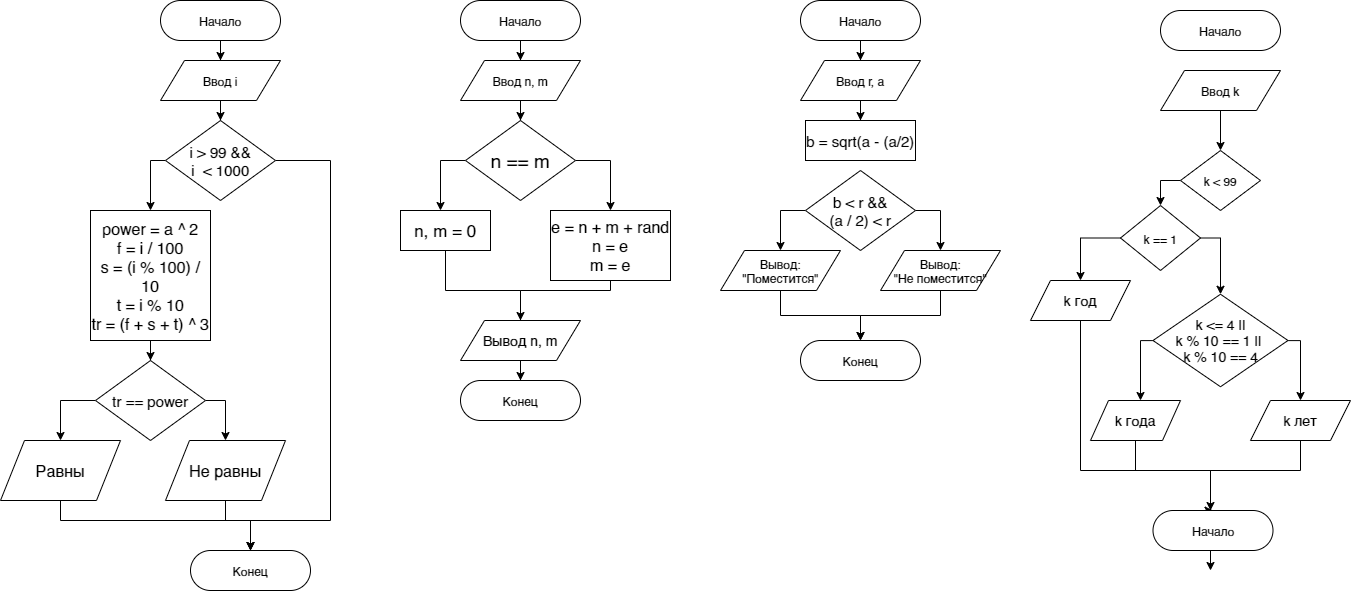

The diagram above was exported from draw.io. Its source (the exported page's mxGraphModel, read from the mxfile embedded in the PNG):
<mxGraphModel dx="1662" dy="822" grid="1" gridSize="10" guides="1" tooltips="1" connect="1" arrows="1" fold="1" page="1" pageScale="1" pageWidth="1600" pageHeight="900" math="0" shadow="0">
  <root>
    <mxCell id="0" />
    <mxCell id="1" parent="0" />
    <mxCell id="gIht_Aax5Ctyj-1geMEI-3" style="edgeStyle=orthogonalEdgeStyle;rounded=0;orthogonalLoop=1;jettySize=auto;html=1;entryX=0.5;entryY=0;entryDx=0;entryDy=0;strokeColor=#000000;" parent="1" source="gIht_Aax5Ctyj-1geMEI-2" target="gIht_Aax5Ctyj-1geMEI-4" edge="1">
      <mxGeometry relative="1" as="geometry">
        <mxPoint x="329.9999999999999" y="100" as="targetPoint" />
      </mxGeometry>
    </mxCell>
    <mxCell id="gIht_Aax5Ctyj-1geMEI-2" value="Начало" style="rounded=1;whiteSpace=wrap;html=1;arcSize=50;strokeColor=#000000;" parent="1" vertex="1">
      <mxGeometry x="270" y="30" width="120" height="40" as="geometry" />
    </mxCell>
    <mxCell id="gIht_Aax5Ctyj-1geMEI-8" style="edgeStyle=orthogonalEdgeStyle;rounded=0;orthogonalLoop=1;jettySize=auto;html=1;fontSize=15;strokeColor=#000000;" parent="1" source="gIht_Aax5Ctyj-1geMEI-4" target="gIht_Aax5Ctyj-1geMEI-5" edge="1">
      <mxGeometry relative="1" as="geometry" />
    </mxCell>
    <mxCell id="gIht_Aax5Ctyj-1geMEI-4" value="Ввод i" style="shape=parallelogram;perimeter=parallelogramPerimeter;whiteSpace=wrap;html=1;strokeColor=#000000;" parent="1" vertex="1">
      <mxGeometry x="270" y="90" width="120" height="40" as="geometry" />
    </mxCell>
    <mxCell id="gIht_Aax5Ctyj-1geMEI-9" style="edgeStyle=orthogonalEdgeStyle;rounded=0;orthogonalLoop=1;jettySize=auto;html=1;fontSize=15;strokeColor=#000000;" parent="1" source="gIht_Aax5Ctyj-1geMEI-5" target="gIht_Aax5Ctyj-1geMEI-11" edge="1">
      <mxGeometry relative="1" as="geometry">
        <mxPoint x="249.9999999999999" y="270" as="targetPoint" />
        <Array as="points">
          <mxPoint x="260" y="190" />
        </Array>
      </mxGeometry>
    </mxCell>
    <mxCell id="gIht_Aax5Ctyj-1geMEI-29" style="edgeStyle=orthogonalEdgeStyle;rounded=0;orthogonalLoop=1;jettySize=auto;html=1;entryX=0.5;entryY=0;entryDx=0;entryDy=0;fontSize=16;strokeColor=#000000;" parent="1" source="gIht_Aax5Ctyj-1geMEI-5" target="gIht_Aax5Ctyj-1geMEI-22" edge="1">
      <mxGeometry relative="1" as="geometry">
        <Array as="points">
          <mxPoint x="440" y="190" />
          <mxPoint x="440" y="550" />
          <mxPoint x="360" y="550" />
        </Array>
      </mxGeometry>
    </mxCell>
    <mxCell id="gIht_Aax5Ctyj-1geMEI-5" value="i &amp;gt; 99 &amp;amp;&amp;amp;&lt;br style=&quot;font-size: 15px;&quot;&gt;i&amp;nbsp; &amp;lt; 1000" style="rhombus;whiteSpace=wrap;html=1;fontSize=15;strokeColor=#000000;" parent="1" vertex="1">
      <mxGeometry x="275" y="150" width="110" height="80" as="geometry" />
    </mxCell>
    <mxCell id="gIht_Aax5Ctyj-1geMEI-13" style="edgeStyle=orthogonalEdgeStyle;rounded=0;orthogonalLoop=1;jettySize=auto;html=1;fontSize=16;strokeColor=#000000;" parent="1" source="gIht_Aax5Ctyj-1geMEI-11" target="gIht_Aax5Ctyj-1geMEI-12" edge="1">
      <mxGeometry relative="1" as="geometry" />
    </mxCell>
    <mxCell id="gIht_Aax5Ctyj-1geMEI-11" value="power = a ^ 2&lt;br style=&quot;font-size: 16px;&quot;&gt;f = i / 100&lt;br style=&quot;font-size: 16px;&quot;&gt;s = (i % 100) / 10&lt;br style=&quot;font-size: 16px;&quot;&gt;t = i % 10&lt;br style=&quot;font-size: 16px;&quot;&gt;tr = (f + s + t) ^ 3" style="rounded=0;whiteSpace=wrap;html=1;fontSize=16;strokeColor=#000000;" parent="1" vertex="1">
      <mxGeometry x="200" y="240" width="120" height="130" as="geometry" />
    </mxCell>
    <mxCell id="gIht_Aax5Ctyj-1geMEI-14" style="edgeStyle=orthogonalEdgeStyle;rounded=0;orthogonalLoop=1;jettySize=auto;html=1;fontSize=16;strokeColor=#000000;" parent="1" source="gIht_Aax5Ctyj-1geMEI-12" target="gIht_Aax5Ctyj-1geMEI-15" edge="1">
      <mxGeometry relative="1" as="geometry">
        <mxPoint x="129.9999999999999" y="480" as="targetPoint" />
        <Array as="points">
          <mxPoint x="170" y="430" />
        </Array>
      </mxGeometry>
    </mxCell>
    <mxCell id="gIht_Aax5Ctyj-1geMEI-18" style="edgeStyle=orthogonalEdgeStyle;rounded=0;orthogonalLoop=1;jettySize=auto;html=1;entryX=0.5;entryY=0;entryDx=0;entryDy=0;fontSize=16;strokeColor=#000000;" parent="1" source="gIht_Aax5Ctyj-1geMEI-12" target="gIht_Aax5Ctyj-1geMEI-17" edge="1">
      <mxGeometry relative="1" as="geometry">
        <Array as="points">
          <mxPoint x="335" y="430" />
        </Array>
      </mxGeometry>
    </mxCell>
    <mxCell id="gIht_Aax5Ctyj-1geMEI-12" value="tr == power" style="rhombus;whiteSpace=wrap;html=1;fontSize=15;strokeColor=#000000;" parent="1" vertex="1">
      <mxGeometry x="205" y="390" width="110" height="80" as="geometry" />
    </mxCell>
    <mxCell id="gIht_Aax5Ctyj-1geMEI-25" style="edgeStyle=orthogonalEdgeStyle;rounded=0;orthogonalLoop=1;jettySize=auto;html=1;fontSize=16;strokeColor=#000000;" parent="1" source="gIht_Aax5Ctyj-1geMEI-15" target="gIht_Aax5Ctyj-1geMEI-22" edge="1">
      <mxGeometry relative="1" as="geometry">
        <Array as="points">
          <mxPoint x="170" y="550" />
          <mxPoint x="360" y="550" />
        </Array>
      </mxGeometry>
    </mxCell>
    <mxCell id="gIht_Aax5Ctyj-1geMEI-15" value="Равны" style="shape=parallelogram;perimeter=parallelogramPerimeter;whiteSpace=wrap;html=1;fontSize=16;strokeColor=#000000;" parent="1" vertex="1">
      <mxGeometry x="110" y="470" width="120" height="60" as="geometry" />
    </mxCell>
    <mxCell id="gIht_Aax5Ctyj-1geMEI-26" style="edgeStyle=orthogonalEdgeStyle;rounded=0;orthogonalLoop=1;jettySize=auto;html=1;entryX=0.5;entryY=0;entryDx=0;entryDy=0;fontSize=16;strokeColor=#000000;" parent="1" source="gIht_Aax5Ctyj-1geMEI-17" target="gIht_Aax5Ctyj-1geMEI-22" edge="1">
      <mxGeometry relative="1" as="geometry">
        <Array as="points">
          <mxPoint x="335" y="550" />
          <mxPoint x="360" y="550" />
        </Array>
      </mxGeometry>
    </mxCell>
    <mxCell id="gIht_Aax5Ctyj-1geMEI-17" value="Не равны" style="shape=parallelogram;perimeter=parallelogramPerimeter;whiteSpace=wrap;html=1;fontSize=16;strokeColor=#000000;" parent="1" vertex="1">
      <mxGeometry x="275" y="470" width="120" height="60" as="geometry" />
    </mxCell>
    <mxCell id="gIht_Aax5Ctyj-1geMEI-22" value="Конец" style="rounded=1;whiteSpace=wrap;html=1;arcSize=50;strokeColor=#000000;" parent="1" vertex="1">
      <mxGeometry x="300" y="580" width="120" height="40" as="geometry" />
    </mxCell>
    <mxCell id="rSaVHySH3wWeimPQd86B-3" style="edgeStyle=orthogonalEdgeStyle;rounded=0;orthogonalLoop=1;jettySize=auto;html=1;" parent="1" source="rSaVHySH3wWeimPQd86B-1" target="rSaVHySH3wWeimPQd86B-2" edge="1">
      <mxGeometry relative="1" as="geometry" />
    </mxCell>
    <mxCell id="rSaVHySH3wWeimPQd86B-1" value="Начало" style="rounded=1;whiteSpace=wrap;html=1;arcSize=50;strokeColor=#000000;" parent="1" vertex="1">
      <mxGeometry x="570" y="30" width="120" height="40" as="geometry" />
    </mxCell>
    <mxCell id="rSaVHySH3wWeimPQd86B-5" style="edgeStyle=orthogonalEdgeStyle;rounded=0;orthogonalLoop=1;jettySize=auto;html=1;entryX=0.5;entryY=0;entryDx=0;entryDy=0;" parent="1" source="rSaVHySH3wWeimPQd86B-2" target="rSaVHySH3wWeimPQd86B-4" edge="1">
      <mxGeometry relative="1" as="geometry" />
    </mxCell>
    <mxCell id="rSaVHySH3wWeimPQd86B-2" value="Ввод n, m" style="shape=parallelogram;perimeter=parallelogramPerimeter;whiteSpace=wrap;html=1;strokeColor=#000000;" parent="1" vertex="1">
      <mxGeometry x="570" y="90" width="120" height="40" as="geometry" />
    </mxCell>
    <mxCell id="rSaVHySH3wWeimPQd86B-6" style="edgeStyle=orthogonalEdgeStyle;rounded=0;orthogonalLoop=1;jettySize=auto;html=1;fontSize=19;" parent="1" source="rSaVHySH3wWeimPQd86B-4" target="rSaVHySH3wWeimPQd86B-7" edge="1">
      <mxGeometry relative="1" as="geometry">
        <mxPoint x="550" y="250" as="targetPoint" />
        <Array as="points">
          <mxPoint x="550" y="190" />
        </Array>
      </mxGeometry>
    </mxCell>
    <mxCell id="rSaVHySH3wWeimPQd86B-8" style="edgeStyle=orthogonalEdgeStyle;rounded=0;orthogonalLoop=1;jettySize=auto;html=1;fontSize=17;" parent="1" source="rSaVHySH3wWeimPQd86B-4" target="rSaVHySH3wWeimPQd86B-10" edge="1">
      <mxGeometry relative="1" as="geometry">
        <mxPoint x="720" y="240" as="targetPoint" />
        <Array as="points">
          <mxPoint x="720" y="190" />
        </Array>
      </mxGeometry>
    </mxCell>
    <mxCell id="rSaVHySH3wWeimPQd86B-4" value="n == m" style="rhombus;whiteSpace=wrap;html=1;fontSize=19;" parent="1" vertex="1">
      <mxGeometry x="575" y="150" width="110" height="80" as="geometry" />
    </mxCell>
    <mxCell id="rSaVHySH3wWeimPQd86B-12" style="edgeStyle=orthogonalEdgeStyle;rounded=0;orthogonalLoop=1;jettySize=auto;html=1;entryX=0.5;entryY=0;entryDx=0;entryDy=0;fontSize=16;" parent="1" source="rSaVHySH3wWeimPQd86B-7" target="rSaVHySH3wWeimPQd86B-11" edge="1">
      <mxGeometry relative="1" as="geometry">
        <Array as="points">
          <mxPoint x="555" y="320" />
          <mxPoint x="630" y="320" />
        </Array>
      </mxGeometry>
    </mxCell>
    <mxCell id="rSaVHySH3wWeimPQd86B-7" value="n, m = 0" style="rounded=0;whiteSpace=wrap;html=1;fontSize=17;" parent="1" vertex="1">
      <mxGeometry x="510" y="240" width="90" height="40" as="geometry" />
    </mxCell>
    <mxCell id="rSaVHySH3wWeimPQd86B-13" style="edgeStyle=orthogonalEdgeStyle;rounded=0;orthogonalLoop=1;jettySize=auto;html=1;fontSize=16;" parent="1" source="rSaVHySH3wWeimPQd86B-10" edge="1">
      <mxGeometry relative="1" as="geometry">
        <mxPoint x="630" y="360" as="targetPoint" />
        <Array as="points">
          <mxPoint x="720" y="320" />
          <mxPoint x="630" y="320" />
        </Array>
      </mxGeometry>
    </mxCell>
    <mxCell id="rSaVHySH3wWeimPQd86B-10" value="e = n + m + rand&lt;br style=&quot;font-size: 16px;&quot;&gt;n = e&lt;br style=&quot;font-size: 16px;&quot;&gt;m = e" style="rounded=0;whiteSpace=wrap;html=1;fontSize=16;" parent="1" vertex="1">
      <mxGeometry x="660" y="240" width="120" height="70" as="geometry" />
    </mxCell>
    <mxCell id="rSaVHySH3wWeimPQd86B-15" style="edgeStyle=orthogonalEdgeStyle;rounded=0;orthogonalLoop=1;jettySize=auto;html=1;entryX=0.5;entryY=0;entryDx=0;entryDy=0;fontSize=14;" parent="1" source="rSaVHySH3wWeimPQd86B-11" target="rSaVHySH3wWeimPQd86B-14" edge="1">
      <mxGeometry relative="1" as="geometry" />
    </mxCell>
    <mxCell id="rSaVHySH3wWeimPQd86B-11" value="Вывод n, m" style="shape=parallelogram;perimeter=parallelogramPerimeter;whiteSpace=wrap;html=1;fontSize=14;" parent="1" vertex="1">
      <mxGeometry x="570" y="350" width="120" height="40" as="geometry" />
    </mxCell>
    <mxCell id="rSaVHySH3wWeimPQd86B-14" value="Конец" style="rounded=1;whiteSpace=wrap;html=1;arcSize=50;strokeColor=#000000;" parent="1" vertex="1">
      <mxGeometry x="570" y="410" width="120" height="40" as="geometry" />
    </mxCell>
    <mxCell id="rSaVHySH3wWeimPQd86B-16" style="edgeStyle=orthogonalEdgeStyle;rounded=0;orthogonalLoop=1;jettySize=auto;html=1;" parent="1" source="rSaVHySH3wWeimPQd86B-17" target="rSaVHySH3wWeimPQd86B-19" edge="1">
      <mxGeometry relative="1" as="geometry" />
    </mxCell>
    <mxCell id="rSaVHySH3wWeimPQd86B-17" value="Начало" style="rounded=1;whiteSpace=wrap;html=1;arcSize=50;strokeColor=#000000;" parent="1" vertex="1">
      <mxGeometry x="910" y="30" width="120" height="40" as="geometry" />
    </mxCell>
    <mxCell id="rSaVHySH3wWeimPQd86B-30" style="edgeStyle=orthogonalEdgeStyle;rounded=0;orthogonalLoop=1;jettySize=auto;html=1;fontSize=14;" parent="1" source="rSaVHySH3wWeimPQd86B-19" target="rSaVHySH3wWeimPQd86B-31" edge="1">
      <mxGeometry relative="1" as="geometry">
        <mxPoint x="970" y="160" as="targetPoint" />
      </mxGeometry>
    </mxCell>
    <mxCell id="rSaVHySH3wWeimPQd86B-19" value="Ввод r, a" style="shape=parallelogram;perimeter=parallelogramPerimeter;whiteSpace=wrap;html=1;strokeColor=#000000;" parent="1" vertex="1">
      <mxGeometry x="910" y="90" width="120" height="40" as="geometry" />
    </mxCell>
    <mxCell id="rSaVHySH3wWeimPQd86B-20" style="edgeStyle=orthogonalEdgeStyle;rounded=0;orthogonalLoop=1;jettySize=auto;html=1;fontSize=19;" parent="1" source="rSaVHySH3wWeimPQd86B-22" target="rSaVHySH3wWeimPQd86B-32" edge="1">
      <mxGeometry relative="1" as="geometry">
        <mxPoint x="890" y="290" as="targetPoint" />
        <Array as="points">
          <mxPoint x="890" y="240" />
        </Array>
      </mxGeometry>
    </mxCell>
    <mxCell id="rSaVHySH3wWeimPQd86B-21" style="edgeStyle=orthogonalEdgeStyle;rounded=0;orthogonalLoop=1;jettySize=auto;html=1;fontSize=17;entryX=0.5;entryY=0;entryDx=0;entryDy=0;" parent="1" source="rSaVHySH3wWeimPQd86B-22" target="rSaVHySH3wWeimPQd86B-33" edge="1">
      <mxGeometry relative="1" as="geometry">
        <mxPoint x="1060" y="290" as="targetPoint" />
        <Array as="points">
          <mxPoint x="1050" y="240" />
        </Array>
      </mxGeometry>
    </mxCell>
    <mxCell id="rSaVHySH3wWeimPQd86B-22" value="b &amp;lt; r &amp;amp;&amp;amp;&lt;br style=&quot;font-size: 15px;&quot;&gt;(a / 2) &amp;lt; r" style="rhombus;whiteSpace=wrap;html=1;fontSize=15;" parent="1" vertex="1">
      <mxGeometry x="915" y="200" width="110" height="80" as="geometry" />
    </mxCell>
    <mxCell id="rSaVHySH3wWeimPQd86B-31" value="b = sqrt(a - (a/2)" style="rounded=0;whiteSpace=wrap;html=1;fontSize=15;" parent="1" vertex="1">
      <mxGeometry x="915" y="150" width="110" height="40" as="geometry" />
    </mxCell>
    <mxCell id="rSaVHySH3wWeimPQd86B-35" style="edgeStyle=orthogonalEdgeStyle;rounded=0;orthogonalLoop=1;jettySize=auto;html=1;entryX=0.5;entryY=0;entryDx=0;entryDy=0;fontSize=15;" parent="1" source="rSaVHySH3wWeimPQd86B-32" target="rSaVHySH3wWeimPQd86B-34" edge="1">
      <mxGeometry relative="1" as="geometry" />
    </mxCell>
    <mxCell id="rSaVHySH3wWeimPQd86B-32" value="Вывод:&lt;br&gt;&quot;Поместится&quot;" style="shape=parallelogram;perimeter=parallelogramPerimeter;whiteSpace=wrap;html=1;" parent="1" vertex="1">
      <mxGeometry x="830" y="280" width="120" height="40" as="geometry" />
    </mxCell>
    <mxCell id="rSaVHySH3wWeimPQd86B-36" style="edgeStyle=orthogonalEdgeStyle;rounded=0;orthogonalLoop=1;jettySize=auto;html=1;entryX=0.5;entryY=0;entryDx=0;entryDy=0;fontSize=15;" parent="1" source="rSaVHySH3wWeimPQd86B-33" target="rSaVHySH3wWeimPQd86B-34" edge="1">
      <mxGeometry relative="1" as="geometry" />
    </mxCell>
    <mxCell id="rSaVHySH3wWeimPQd86B-33" value="Вывод:&lt;br&gt;&quot;Не поместится&quot;" style="shape=parallelogram;perimeter=parallelogramPerimeter;whiteSpace=wrap;html=1;" parent="1" vertex="1">
      <mxGeometry x="990" y="280" width="120" height="40" as="geometry" />
    </mxCell>
    <mxCell id="rSaVHySH3wWeimPQd86B-34" value="Конец" style="rounded=1;whiteSpace=wrap;html=1;arcSize=50;strokeColor=#000000;" parent="1" vertex="1">
      <mxGeometry x="910" y="370" width="120" height="40" as="geometry" />
    </mxCell>
    <mxCell id="rSaVHySH3wWeimPQd86B-38" value="Начало" style="rounded=1;whiteSpace=wrap;html=1;arcSize=50;strokeColor=#000000;" parent="1" vertex="1">
      <mxGeometry x="1270" y="40" width="120" height="40" as="geometry" />
    </mxCell>
    <mxCell id="rSaVHySH3wWeimPQd86B-40" style="edgeStyle=orthogonalEdgeStyle;rounded=0;orthogonalLoop=1;jettySize=auto;html=1;fontSize=15;" parent="1" source="rSaVHySH3wWeimPQd86B-39" target="rSaVHySH3wWeimPQd86B-41" edge="1">
      <mxGeometry relative="1" as="geometry">
        <mxPoint x="1330" y="170" as="targetPoint" />
      </mxGeometry>
    </mxCell>
    <mxCell id="rSaVHySH3wWeimPQd86B-39" value="Ввод k" style="shape=parallelogram;perimeter=parallelogramPerimeter;whiteSpace=wrap;html=1;strokeColor=#000000;" parent="1" vertex="1">
      <mxGeometry x="1270" y="100" width="120" height="40" as="geometry" />
    </mxCell>
    <mxCell id="rSaVHySH3wWeimPQd86B-42" style="edgeStyle=orthogonalEdgeStyle;rounded=0;orthogonalLoop=1;jettySize=auto;html=1;fontSize=15;" parent="1" source="rSaVHySH3wWeimPQd86B-41" target="rSaVHySH3wWeimPQd86B-43" edge="1">
      <mxGeometry relative="1" as="geometry">
        <mxPoint x="1270" y="240" as="targetPoint" />
        <Array as="points">
          <mxPoint x="1270" y="210" />
        </Array>
      </mxGeometry>
    </mxCell>
    <mxCell id="rSaVHySH3wWeimPQd86B-41" value="k &amp;lt; 99" style="rhombus;whiteSpace=wrap;html=1;" parent="1" vertex="1">
      <mxGeometry x="1290" y="180" width="80" height="60" as="geometry" />
    </mxCell>
    <mxCell id="rSaVHySH3wWeimPQd86B-46" style="edgeStyle=orthogonalEdgeStyle;rounded=0;orthogonalLoop=1;jettySize=auto;html=1;entryX=0.5;entryY=0;entryDx=0;entryDy=0;fontSize=15;" parent="1" source="rSaVHySH3wWeimPQd86B-43" target="rSaVHySH3wWeimPQd86B-45" edge="1">
      <mxGeometry relative="1" as="geometry">
        <Array as="points">
          <mxPoint x="1190" y="268" />
        </Array>
      </mxGeometry>
    </mxCell>
    <mxCell id="rSaVHySH3wWeimPQd86B-48" value="" style="edgeStyle=orthogonalEdgeStyle;rounded=0;orthogonalLoop=1;jettySize=auto;html=1;fontSize=14;" parent="1" source="rSaVHySH3wWeimPQd86B-43" target="rSaVHySH3wWeimPQd86B-47" edge="1">
      <mxGeometry relative="1" as="geometry">
        <Array as="points">
          <mxPoint x="1330" y="268" />
        </Array>
      </mxGeometry>
    </mxCell>
    <mxCell id="rSaVHySH3wWeimPQd86B-43" value="k == 1" style="rhombus;whiteSpace=wrap;html=1;" parent="1" vertex="1">
      <mxGeometry x="1230" y="235" width="80" height="65" as="geometry" />
    </mxCell>
    <mxCell id="rSaVHySH3wWeimPQd86B-49" style="edgeStyle=orthogonalEdgeStyle;rounded=0;orthogonalLoop=1;jettySize=auto;html=1;fontSize=14;" parent="1" source="rSaVHySH3wWeimPQd86B-47" target="rSaVHySH3wWeimPQd86B-50" edge="1">
      <mxGeometry relative="1" as="geometry">
        <mxPoint x="1240" y="430" as="targetPoint" />
        <Array as="points">
          <mxPoint x="1250" y="370" />
        </Array>
      </mxGeometry>
    </mxCell>
    <mxCell id="rSaVHySH3wWeimPQd86B-51" style="edgeStyle=orthogonalEdgeStyle;rounded=0;orthogonalLoop=1;jettySize=auto;html=1;fontSize=14;entryX=0.5;entryY=0;entryDx=0;entryDy=0;" parent="1" source="rSaVHySH3wWeimPQd86B-47" target="rSaVHySH3wWeimPQd86B-52" edge="1">
      <mxGeometry relative="1" as="geometry">
        <mxPoint x="1420" y="460" as="targetPoint" />
        <Array as="points">
          <mxPoint x="1410" y="370" />
        </Array>
      </mxGeometry>
    </mxCell>
    <mxCell id="rSaVHySH3wWeimPQd86B-47" value="k &amp;lt;= 4 ||&lt;br style=&quot;font-size: 14px&quot;&gt;k % 10 == 1 || &lt;br&gt;k % 10 == 4" style="rhombus;whiteSpace=wrap;html=1;fontSize=14;" parent="1" vertex="1">
      <mxGeometry x="1262.5" y="323.75" width="135" height="92.5" as="geometry" />
    </mxCell>
    <mxCell id="rSaVHySH3wWeimPQd86B-54" style="edgeStyle=orthogonalEdgeStyle;rounded=0;orthogonalLoop=1;jettySize=auto;html=1;fontSize=14;" parent="1" source="rSaVHySH3wWeimPQd86B-45" target="rSaVHySH3wWeimPQd86B-53" edge="1">
      <mxGeometry relative="1" as="geometry">
        <Array as="points">
          <mxPoint x="1190" y="500" />
          <mxPoint x="1320" y="500" />
        </Array>
      </mxGeometry>
    </mxCell>
    <mxCell id="rSaVHySH3wWeimPQd86B-45" value="k год" style="shape=parallelogram;perimeter=parallelogramPerimeter;whiteSpace=wrap;html=1;fontSize=14;" parent="1" vertex="1">
      <mxGeometry x="1140" y="310" width="100" height="40" as="geometry" />
    </mxCell>
    <mxCell id="rSaVHySH3wWeimPQd86B-55" style="edgeStyle=orthogonalEdgeStyle;rounded=0;orthogonalLoop=1;jettySize=auto;html=1;entryX=0.5;entryY=0;entryDx=0;entryDy=0;fontSize=14;" parent="1" source="rSaVHySH3wWeimPQd86B-50" target="rSaVHySH3wWeimPQd86B-53" edge="1">
      <mxGeometry relative="1" as="geometry">
        <Array as="points">
          <mxPoint x="1245" y="500" />
          <mxPoint x="1320" y="500" />
        </Array>
      </mxGeometry>
    </mxCell>
    <mxCell id="rSaVHySH3wWeimPQd86B-50" value="k года" style="shape=parallelogram;perimeter=parallelogramPerimeter;whiteSpace=wrap;html=1;fontSize=14;" parent="1" vertex="1">
      <mxGeometry x="1200" y="430" width="90" height="40" as="geometry" />
    </mxCell>
    <mxCell id="rSaVHySH3wWeimPQd86B-56" style="edgeStyle=orthogonalEdgeStyle;rounded=0;orthogonalLoop=1;jettySize=auto;html=1;fontSize=14;" parent="1" source="rSaVHySH3wWeimPQd86B-52" edge="1">
      <mxGeometry relative="1" as="geometry">
        <mxPoint x="1320" y="600" as="targetPoint" />
        <Array as="points">
          <mxPoint x="1410" y="500" />
          <mxPoint x="1320" y="500" />
        </Array>
      </mxGeometry>
    </mxCell>
    <mxCell id="rSaVHySH3wWeimPQd86B-52" value="k лет" style="shape=parallelogram;perimeter=parallelogramPerimeter;whiteSpace=wrap;html=1;fontSize=14;" parent="1" vertex="1">
      <mxGeometry x="1360" y="430" width="100" height="40" as="geometry" />
    </mxCell>
    <mxCell id="rSaVHySH3wWeimPQd86B-53" value="Начало" style="rounded=1;whiteSpace=wrap;html=1;arcSize=50;strokeColor=#000000;" parent="1" vertex="1">
      <mxGeometry x="1262.5" y="540" width="120" height="40" as="geometry" />
    </mxCell>
  </root>
</mxGraphModel>